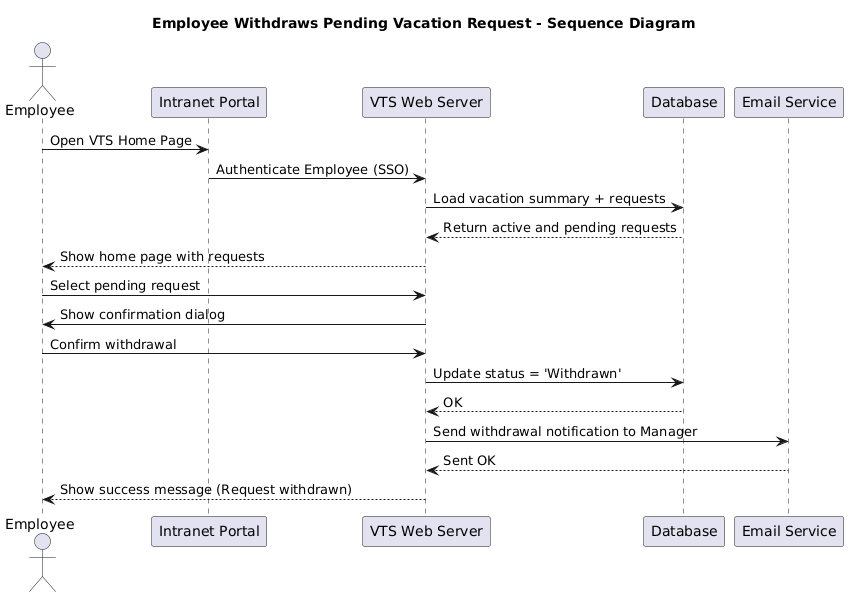

The diagram above was rendered by PlantUML. Its source (embedded in the PNG):
@startuml
title Employee Withdraws Pending Vacation Request - Sequence Diagram

actor Employee
participant "Intranet Portal" as Portal
participant "VTS Web Server" as VTS
participant "Database" as DB
participant "Email Service" as Email

Employee -> Portal: Open VTS Home Page
Portal -> VTS: Authenticate Employee (SSO)
VTS -> DB: Load vacation summary + requests
DB --> VTS: Return active and pending requests
VTS --> Employee: Show home page with requests

Employee -> VTS: Select pending request
VTS -> Employee: Show confirmation dialog
Employee -> VTS: Confirm withdrawal

VTS -> DB: Update status = 'Withdrawn'
DB --> VTS: OK
VTS -> Email: Send withdrawal notification to Manager
Email --> VTS: Sent OK
VTS --> Employee: Show success message (Request withdrawn)
@enduml